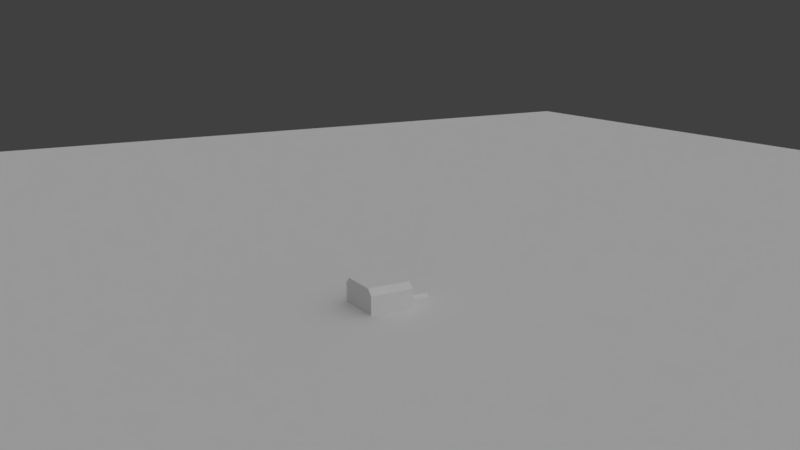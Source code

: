 # Source: ST4118M1804-A.blend  (saved by Blender 2.79.0; exported with 4.5.12 LTS)
import bpy
from mathutils import Matrix  # noqa: F401  (used for matrix-valued properties, if any)

bpy.ops.wm.read_factory_settings(use_empty=True)
scene = bpy.context.scene
scene.name = 'Scene'

# ---- collections
col_collection_1 = bpy.data.collections.new('Collection 1'); scene.collection.children.link(col_collection_1)
col_collection_2 = bpy.data.collections.new('Collection 2'); scene.collection.children.link(col_collection_2)
col_collection_2.hide_render = True
col_collection_2.hide_viewport = True
col_collection_3 = bpy.data.collections.new('Collection 3'); scene.collection.children.link(col_collection_3)
col_collection_3.hide_render = True
col_collection_3.hide_viewport = True
col_collection_4 = bpy.data.collections.new('Collection 4'); scene.collection.children.link(col_collection_4)
col_collection_4.hide_render = True
col_collection_4.hide_viewport = True
col_collection_5 = bpy.data.collections.new('Collection 5'); scene.collection.children.link(col_collection_5)
col_collection_5.hide_render = True
col_collection_5.hide_viewport = True
col_collection_6 = bpy.data.collections.new('Collection 6'); scene.collection.children.link(col_collection_6)
col_collection_6.hide_render = True
col_collection_6.hide_viewport = True
col_collection_7 = bpy.data.collections.new('Collection 7'); scene.collection.children.link(col_collection_7)
col_collection_7.hide_render = True
col_collection_7.hide_viewport = True
col_collection_8 = bpy.data.collections.new('Collection 8'); scene.collection.children.link(col_collection_8)
col_collection_8.hide_render = True
col_collection_8.hide_viewport = True
col_collection_9 = bpy.data.collections.new('Collection 9'); scene.collection.children.link(col_collection_9)
col_collection_9.hide_render = True
col_collection_9.hide_viewport = True
col_collection_10 = bpy.data.collections.new('Collection 10'); scene.collection.children.link(col_collection_10)
col_collection_10.hide_render = True
col_collection_10.hide_viewport = True
col_collection_11 = bpy.data.collections.new('Collection 11'); scene.collection.children.link(col_collection_11)
col_collection_11.hide_render = True
col_collection_11.hide_viewport = True
col_collection_12 = bpy.data.collections.new('Collection 12'); scene.collection.children.link(col_collection_12)
col_collection_12.hide_render = True
col_collection_12.hide_viewport = True
col_collection_13 = bpy.data.collections.new('Collection 13'); scene.collection.children.link(col_collection_13)
col_collection_13.hide_render = True
col_collection_13.hide_viewport = True
col_collection_14 = bpy.data.collections.new('Collection 14'); scene.collection.children.link(col_collection_14)
col_collection_14.hide_render = True
col_collection_14.hide_viewport = True
col_collection_15 = bpy.data.collections.new('Collection 15'); scene.collection.children.link(col_collection_15)
col_collection_15.hide_render = True
col_collection_15.hide_viewport = True
col_collection_16 = bpy.data.collections.new('Collection 16'); scene.collection.children.link(col_collection_16)
col_collection_16.hide_render = True
col_collection_16.hide_viewport = True
col_collection_17 = bpy.data.collections.new('Collection 17'); scene.collection.children.link(col_collection_17)
col_collection_17.hide_render = True
col_collection_17.hide_viewport = True
col_collection_18 = bpy.data.collections.new('Collection 18'); scene.collection.children.link(col_collection_18)
col_collection_18.hide_render = True
col_collection_18.hide_viewport = True
col_collection_19 = bpy.data.collections.new('Collection 19'); scene.collection.children.link(col_collection_19)
col_collection_19.hide_render = True
col_collection_19.hide_viewport = True
col_collection_20 = bpy.data.collections.new('Collection 20'); scene.collection.children.link(col_collection_20)
col_collection_20.hide_render = True
col_collection_20.hide_viewport = True

# ---- world
world_world = bpy.data.worlds.new('World'); scene.world = world_world
world_world.color = (0.05088, 0.05088, 0.05088)
world_world.use_sun_shadow = False
world_world.sun_shadow_jitter_overblur = 0.0
world_world.cycles.sampling_method = 'MANUAL'

# ---- cameras
cam_camera_001 = bpy.data.cameras.new('Camera.001')
cam_camera_001.clip_end = 1e+04
cam_camera_001.lens = 35.0
cam_camera_001.sensor_width = 32.0
cam_camera_001.sensor_height = 18.0
cam_camera_001.display_size = 200.0
cam_camera_001.dof.focus_distance = 0.0

# ---- lights
light_sun = bpy.data.lights.new('Sun', 'SUN')
light_sun.transmission_factor = 0.0
light_sun.angle = 3.141
light_sun.energy = 1.5
light_sun.shadow_buffer_clip_start = 0.5
light_sun.shadow_soft_size = 1e+04
light_sun.shadow_cascade_max_distance = 1000.0

# ---- meshes
me_plane = bpy.data.meshes.new('Plane')
me_plane.from_pydata([(-100.0, -100.0, 0.0), (100.0, -100.0, 0.0), (-100.0, 100.0, 0.0), (100.0, 100.0, 0.0)], [], [(0, 1, 3, 2)])
me_plane.materials.append(None)
me_plane.use_remesh_preserve_volume = False
me_plane.use_remesh_preserve_attributes = False
me_plane.use_mirror_vertex_groups = False
me_plane.update()
me_cube_002 = bpy.data.meshes.new('Cube.002')
me_cube_002.from_pydata([(15.5, -14.0, 17.0), (15.79, -14.0, 16.97), (16.07, -14.0, 16.89), (16.33, -14.0, 16.75), (16.56, -14.0, 16.56), (16.75, -14.0, 16.33), (16.89, -14.0, 16.07), (16.97, -14.0, 15.79), (17.0, -14.0, 15.5), (16.97, -14.0, 15.21), (16.89, -14.0, 14.93), (16.75, -14.0, 14.67), (16.56, -14.0, 14.44), (16.33, -14.0, 14.25), (16.07, -14.0, 14.11), (15.79, -14.0, 14.03), (15.5, -14.0, 14.0), (15.21, -14.0, 14.03), (14.93, -14.0, 14.11), (14.67, -14.0, 14.25), (14.44, -14.0, 14.44), (14.25, -14.0, 14.67), (14.11, -14.0, 14.93), (14.03, -14.0, 15.21), (14.0, -14.0, 15.5), (14.03, -14.0, 15.79), (14.11, -14.0, 16.07), (14.25, -14.0, 16.33), (14.44, -14.0, 16.56), (14.67, -14.0, 16.75), (14.93, -14.0, 16.89), (15.21, -14.0, 16.97), (-15.5, -14.0, 17.0), (-15.79, -14.0, 16.97), (-16.07, -14.0, 16.89), (-16.33, -14.0, 16.75), (-16.56, -14.0, 16.56), (-16.75, -14.0, 16.33), (-16.89, -14.0, 16.07), (-16.97, -14.0, 15.79), (-17.0, -14.0, 15.5), (-16.97, -14.0, 15.21), (-16.89, -14.0, 14.93), (-16.75, -14.0, 14.67), (-16.56, -14.0, 14.44), (-16.33, -14.0, 14.25), (-16.07, -14.0, 14.11), (-15.79, -14.0, 14.03), (-15.5, -14.0, 14.0), (-15.21, -14.0, 14.03), (-14.93, -14.0, 14.11), (-14.67, -14.0, 14.25), (-14.44, -14.0, 14.44), (-14.25, -14.0, 14.67), (-14.11, -14.0, 14.93), (-14.03, -14.0, 15.21), (-14.0, -14.0, 15.5), (-14.03, -14.0, 15.79), (-14.11, -14.0, 16.07), (-14.25, -14.0, 16.33), (-14.44, -14.0, 16.56), (-14.67, -14.0, 16.75), (-14.93, -14.0, 16.89), (-15.21, -14.0, 16.97), (15.5, -14.0, -17.0), (15.79, -14.0, -16.97), (16.07, -14.0, -16.89), (16.33, -14.0, -16.75), (16.56, -14.0, -16.56), (16.75, -14.0, -16.33), (16.89, -14.0, -16.07), (16.97, -14.0, -15.79), (17.0, -14.0, -15.5), (16.97, -14.0, -15.21), (16.89, -14.0, -14.93), (16.75, -14.0, -14.67), (16.56, -14.0, -14.44), (16.33, -14.0, -14.25), (16.07, -14.0, -14.11), (15.79, -14.0, -14.03), (15.5, -14.0, -14.0), (15.21, -14.0, -14.03), (14.93, -14.0, -14.11), (14.67, -14.0, -14.25), (14.44, -14.0, -14.44), (14.25, -14.0, -14.67), (14.11, -14.0, -14.93), (14.03, -14.0, -15.21), (14.0, -14.0, -15.5), (14.03, -14.0, -15.79), (14.11, -14.0, -16.07), (14.25, -14.0, -16.33), (14.44, -14.0, -16.56), (14.67, -14.0, -16.75), (14.93, -14.0, -16.89), (15.21, -14.0, -16.97), (-15.5, -14.0, -17.0), (-15.79, -14.0, -16.97), (-16.07, -14.0, -16.89), (-16.33, -14.0, -16.75), (-16.56, -14.0, -16.56), (-16.75, -14.0, -16.33), (-16.89, -14.0, -16.07), (-16.97, -14.0, -15.79), (-17.0, -14.0, -15.5), (-16.97, -14.0, -15.21), (-16.89, -14.0, -14.93), (-16.75, -14.0, -14.67), (-16.56, -14.0, -14.44), (-16.33, -14.0, -14.25), (-16.07, -14.0, -14.11), (-15.79, -14.0, -14.03), (-15.5, -14.0, -14.0), (-15.21, -14.0, -14.03), (-14.93, -14.0, -14.11), (-14.67, -14.0, -14.25), (-14.44, -14.0, -14.44), (-14.25, -14.0, -14.67), (-14.11, -14.0, -14.93), (-14.03, -14.0, -15.21), (-14.0, -14.0, -15.5), (-14.03, -14.0, -15.79), (-14.11, -14.0, -16.07), (-14.25, -14.0, -16.33), (-14.44, -14.0, -16.56), (-14.67, -14.0, -16.75), (-14.93, -14.0, -16.89), (-15.21, -14.0, -16.97), (0.0, -45.0, 2.5), (0.4877, -45.0, 2.452), (0.9567, -45.0, 2.31), (1.389, -45.0, 2.079), (1.768, -45.0, 1.768), (2.079, -45.0, 1.389), (2.31, -45.0, 0.9567), (2.452, -45.0, 0.4877), (2.5, -45.0, 1.013e-07), (2.452, -45.0, -0.4877), (2.31, -45.0, -0.9567), (2.079, -45.0, -1.389), (1.768, -45.0, -1.768), (1.389, -45.0, -2.079), (0.9567, -45.0, -2.31), (0.4877, -45.0, -2.452), (-8.146e-07, -45.0, -2.5), (-0.4877, -45.0, -2.452), (-0.9567, -45.0, -2.31), (-1.389, -45.0, -2.079), (-1.768, -45.0, -1.768), (-2.079, -45.0, -1.389), (-2.31, -45.0, -0.9567), (-2.452, -45.0, -0.4877), (-2.5, -45.0, 2.327e-06), (-2.452, -45.0, 0.4877), (-2.31, -45.0, 0.9567), (-2.079, -45.0, 1.389), (-1.768, -45.0, 1.768), (-1.389, -45.0, 2.079), (-0.9567, -45.0, 2.31), (-0.4877, -45.0, 2.452), (0.0, -21.0, 11.0), (2.146, -21.0, 10.79), (4.21, -21.0, 10.16), (6.111, -21.0, 9.146), (7.778, -21.0, 7.778), (9.146, -21.0, 6.111), (10.16, -21.0, 4.21), (10.79, -21.0, 2.146), (11.0, -21.0, 7.431e-07), (10.79, -21.0, -2.146), (10.16, -21.0, -4.21), (9.146, -21.0, -6.111), (7.778, -21.0, -7.778), (6.111, -21.0, -9.146), (4.21, -21.0, -10.16), (2.146, -21.0, -10.79), (-3.584e-06, -21.0, -11.0), (-2.146, -21.0, -10.79), (-4.21, -21.0, -10.16), (-6.111, -21.0, -9.146), (-7.778, -21.0, -7.778), (-9.146, -21.0, -6.111), (-10.16, -21.0, -4.21), (-10.79, -21.0, -2.146), (-11.0, -21.0, 1.053e-05), (-10.79, -21.0, 2.146), (-10.16, -21.0, 4.21), (-9.146, -21.0, 6.111), (-7.778, -21.0, 7.778), (-6.111, -21.0, 9.146), (-4.21, -21.0, 10.16), (-2.146, -21.0, 10.79), (-21.15, -19.0, -16.15), (-16.15, -19.0, -21.15), (-16.15, -19.0, 21.15), (-21.15, -19.0, 16.15), (-16.15, 19.0, -21.15), (-21.15, 19.0, -16.15), (-21.15, 19.0, 16.15), (-16.15, 19.0, 21.15), (16.15, -19.0, -21.15), (21.15, -19.0, -16.15), (21.15, -19.0, 16.15), (16.15, -19.0, 21.15), (21.15, 19.0, -16.15), (16.15, 19.0, -21.15), (16.15, 19.0, 21.15), (21.15, 19.0, 16.15), (11.0, -19.0, 8.305e-07), (10.79, -19.0, 2.146), (10.79, -19.0, -2.146), (10.16, -19.0, -4.21), (9.146, -19.0, -6.111), (7.778, -19.0, -7.778), (6.111, -19.0, -9.146), (4.21, -19.0, -10.16), (2.146, -19.0, -10.79), (-3.584e-06, -19.0, -11.0), (-2.146, -19.0, -10.79), (-4.21, -19.0, -10.16), (-6.111, -19.0, -9.146), (-10.16, -19.0, -4.21), (-9.146, -19.0, -6.111), (-7.778, -19.0, -7.778), (-10.79, -19.0, 2.146), (-11.0, -19.0, 1.062e-05), (-10.79, -19.0, -2.146), (10.16, -19.0, 4.21), (9.146, -19.0, 6.111), (-10.16, -19.0, 4.21), (7.778, -19.0, 7.778), (-9.146, -19.0, 6.111), (-7.778, -19.0, 7.778), (-6.111, -19.0, 9.146), (6.111, -19.0, 9.146), (4.21, -19.0, 10.16), (-2.146, -19.0, 10.79), (-4.21, -19.0, 10.16), (2.146, -19.0, 10.79), (0.0, -19.0, 11.0), (-0.9567, -21.0, 2.31), (0.0, -21.0, 2.5), (-0.4877, -21.0, 2.452), (-2.079, -21.0, -1.389), (-1.768, -21.0, -1.768), (-2.31, -21.0, -0.9567), (-1.389, -21.0, -2.079), (-8.146e-07, -21.0, -2.5), (0.4877, -21.0, -2.452), (-0.4877, -21.0, -2.452), (2.452, -21.0, 0.4877), (1.768, -21.0, 1.768), (1.389, -21.0, 2.079), (0.9567, -21.0, -2.31), (2.31, -21.0, 0.9567), (-2.079, -21.0, 1.389), (-1.768, -21.0, 1.768), (0.4877, -21.0, 2.452), (-2.31, -21.0, 0.9567), (2.31, -21.0, -0.9567), (2.452, -21.0, -0.4877), (2.079, -21.0, -1.389), (2.5, -21.0, 2.627e-07), (-2.452, -21.0, -0.4877), (-1.389, -21.0, 2.079), (-0.9567, -21.0, -2.31), (-2.5, -21.0, 2.488e-06), (2.079, -21.0, 1.389), (1.768, -21.0, -1.768), (1.389, -21.0, -2.079), (-2.452, -21.0, 0.4877), (0.9567, -21.0, 2.31), (16.75, -19.0, -16.33), (16.56, -19.0, -16.56), (16.33, -19.0, -16.75), (16.07, -19.0, -16.89), (15.79, -19.0, -16.97), (15.5, -19.0, -17.0), (14.93, -19.0, -16.89), (15.21, -19.0, -16.97), (14.67, -19.0, -16.75), (14.44, -19.0, -16.56), (14.25, -19.0, -16.33), (-14.44, -19.0, -16.56), (-14.93, -19.0, -16.89), (-14.67, -19.0, -16.75), (-14.25, -19.0, -16.33), (-15.21, -19.0, -16.97), (-15.79, -19.0, -16.97), (-15.5, -19.0, -17.0), (-16.07, -19.0, -16.89), (-16.33, -19.0, -16.75), (-16.56, -19.0, -16.56), (-16.75, -19.0, -16.33), (17.0, -19.0, -15.5), (16.97, -19.0, -15.79), (16.89, -19.0, -16.07), (16.97, -19.0, -15.21), (14.11, -19.0, -16.07), (14.03, -19.0, -15.21), (14.03, -19.0, -15.79), (14.0, -19.0, -15.5), (-14.0, -19.0, -15.5), (-14.03, -19.0, -15.79), (-14.03, -19.0, -15.21), (-14.11, -19.0, -16.07), (-14.11, -19.0, -14.93), (-16.89, -19.0, -16.07), (-16.97, -19.0, -15.21), (-17.0, -19.0, -15.5), (-16.97, -19.0, -15.79), (16.89, -19.0, -14.93), (16.75, -19.0, -14.67), (16.56, -19.0, -14.44), (16.33, -19.0, -14.25), (14.67, -19.0, -14.25), (14.93, -19.0, -14.11), (14.11, -19.0, -14.93), (14.25, -19.0, -14.67), (14.44, -19.0, -14.44), (-14.44, -19.0, -14.44), (-14.25, -19.0, -14.67), (-14.67, -19.0, -14.25), (-16.33, -19.0, -14.25), (-16.56, -19.0, -14.44), (-16.75, -19.0, -14.67), (-16.89, -19.0, -14.93), (16.07, -19.0, -14.11), (15.5, -19.0, 14.0), (15.5, -19.0, -14.0), (15.79, -19.0, -14.03), (15.21, -19.0, -14.03), (-14.93, -19.0, -14.11), (-15.21, -19.0, 14.03), (-15.5, -19.0, 14.0), (-15.5, -19.0, -14.0), (-15.21, -19.0, -14.03), (-15.79, -19.0, 14.03), (-15.79, -19.0, -14.03), (-16.07, -19.0, -14.11), (16.56, -19.0, 14.44), (16.75, -19.0, 14.67), (16.33, -19.0, 14.25), (16.07, -19.0, 14.11), (15.79, -19.0, 14.03), (15.21, -19.0, 14.03), (14.93, -19.0, 14.11), (14.44, -19.0, 14.44), (14.67, -19.0, 14.25), (14.25, -19.0, 14.67), (-14.25, -19.0, 14.67), (-14.44, -19.0, 14.44), (-14.67, -19.0, 14.25), (-14.93, -19.0, 14.11), (-16.07, -19.0, 14.11), (-16.33, -19.0, 14.25), (-16.75, -19.0, 14.67), (-16.56, -19.0, 14.44), (-16.89, -19.0, 14.93), (16.97, -19.0, 15.21), (17.0, -19.0, 15.5), (16.97, -19.0, 15.79), (16.89, -19.0, 14.93), (14.11, -19.0, 14.93), (14.03, -19.0, 15.21), (14.03, -19.0, 15.79), (14.0, -19.0, 15.5), (-14.0, -19.0, 15.5), (-14.03, -19.0, 15.79), (-14.03, -19.0, 15.21), (-14.11, -19.0, 14.93), (-16.89, -19.0, 16.07), (-16.97, -19.0, 15.79), (-16.97, -19.0, 15.21), (-17.0, -19.0, 15.5), (16.75, -19.0, 16.33), (16.89, -19.0, 16.07), (16.33, -19.0, 16.75), (16.56, -19.0, 16.56), (14.44, -19.0, 16.56), (16.07, -19.0, 16.89), (14.67, -19.0, 16.75), (14.25, -19.0, 16.33), (14.11, -19.0, 16.07), (-14.11, -19.0, 16.07), (-14.44, -19.0, 16.56), (-14.25, -19.0, 16.33), (-16.07, -19.0, 16.89), (-16.33, -19.0, 16.75), (-14.67, -19.0, 16.75), (-14.93, -19.0, 16.89), (-16.56, -19.0, 16.56), (-16.75, -19.0, 16.33), (15.79, -19.0, 16.97), (15.5, -19.0, 17.0), (15.21, -19.0, 16.97), (14.93, -19.0, 16.89), (-15.21, -19.0, 16.97), (-15.5, -19.0, 17.0), (-15.79, -19.0, 16.97)], [], [(0, 1, 393, 394), (1, 2, 380, 393), (2, 3, 377, 380), (3, 4, 378, 377), (4, 5, 375, 378), (5, 6, 376, 375), (6, 7, 361, 376), (7, 8, 360, 361), (8, 9, 359, 360), (9, 10, 362, 359), (10, 11, 341, 362), (11, 12, 340, 341), (12, 13, 342, 340), (13, 14, 343, 342), (14, 15, 344, 343), (15, 16, 328, 344), (16, 17, 345, 328), (17, 18, 346, 345), (18, 19, 348, 346), (19, 20, 347, 348), (20, 21, 349, 347), (21, 22, 363, 349), (22, 23, 364, 363), (23, 24, 366, 364), (24, 25, 365, 366), (25, 26, 383, 365), (26, 27, 382, 383), (27, 28, 379, 382), (28, 29, 381, 379), (29, 30, 396, 381), (30, 31, 395, 396), (31, 0, 394, 395), (0, 31, 30, 29, 28, 27, 26, 25, 24, 23, 22, 21, 20, 19, 18, 17, 16, 15, 14, 13, 12, 11, 10, 9, 8, 7, 6, 5, 4, 3, 2, 1), (32, 398, 399, 33), (33, 399, 387, 34), (34, 387, 388, 35), (35, 388, 391, 36), (36, 391, 392, 37), (37, 392, 371, 38), (38, 371, 372, 39), (39, 372, 374, 40), (40, 374, 373, 41), (41, 373, 358, 42), (42, 358, 356, 43), (43, 356, 357, 44), (44, 357, 355, 45), (45, 355, 354, 46), (46, 354, 337, 47), (47, 337, 334, 48), (48, 334, 333, 49), (49, 333, 353, 50), (50, 353, 352, 51), (51, 352, 351, 52), (52, 351, 350, 53), (53, 350, 370, 54), (54, 370, 369, 55), (55, 369, 367, 56), (56, 367, 368, 57), (57, 368, 384, 58), (58, 384, 386, 59), (59, 386, 385, 60), (60, 385, 389, 61), (61, 389, 390, 62), (62, 390, 397, 63), (63, 397, 398, 32), (32, 33, 34, 35, 36, 37, 38, 39, 40, 41, 42, 43, 44, 45, 46, 47, 48, 49, 50, 51, 52, 53, 54, 55, 56, 57, 58, 59, 60, 61, 62, 63), (64, 277, 276, 65), (65, 276, 275, 66), (66, 275, 274, 67), (67, 274, 273, 68), (68, 273, 272, 69), (69, 272, 296, 70), (70, 296, 295, 71), (71, 295, 294, 72), (72, 294, 297, 73), (73, 297, 311, 74), (74, 311, 312, 75), (75, 312, 313, 76), (76, 313, 314, 77), (77, 314, 327, 78), (78, 327, 330, 79), (79, 330, 329, 80), (80, 329, 331, 81), (81, 331, 316, 82), (82, 316, 315, 83), (83, 315, 319, 84), (84, 319, 318, 85), (85, 318, 317, 86), (86, 317, 299, 87), (87, 299, 301, 88), (88, 301, 300, 89), (89, 300, 298, 90), (90, 298, 282, 91), (91, 282, 281, 92), (92, 281, 280, 93), (93, 280, 278, 94), (94, 278, 279, 95), (95, 279, 277, 64), (64, 65, 66, 67, 68, 69, 70, 71, 72, 73, 74, 75, 76, 77, 78, 79, 80, 81, 82, 83, 84, 85, 86, 87, 88, 89, 90, 91, 92, 93, 94, 95), (96, 97, 288, 289), (97, 98, 290, 288), (98, 99, 291, 290), (99, 100, 292, 291), (100, 101, 293, 292), (101, 102, 307, 293), (102, 103, 310, 307), (103, 104, 309, 310), (104, 105, 308, 309), (105, 106, 326, 308), (106, 107, 325, 326), (107, 108, 324, 325), (108, 109, 323, 324), (109, 110, 339, 323), (110, 111, 338, 339), (111, 112, 335, 338), (112, 113, 336, 335), (113, 114, 332, 336), (114, 115, 322, 332), (115, 116, 320, 322), (116, 117, 321, 320), (117, 118, 306, 321), (118, 119, 304, 306), (119, 120, 302, 304), (120, 121, 303, 302), (121, 122, 305, 303), (122, 123, 286, 305), (123, 124, 283, 286), (124, 125, 285, 283), (125, 126, 284, 285), (126, 127, 287, 284), (127, 96, 289, 287), (96, 127, 126, 125, 124, 123, 122, 121, 120, 119, 118, 117, 116, 115, 114, 113, 112, 111, 110, 109, 108, 107, 106, 105, 104, 103, 102, 101, 100, 99, 98, 97), (129, 128, 159, 158, 157, 156, 155, 154, 153, 152, 151, 150, 149, 148, 147, 146, 145, 144, 143, 142, 141, 140, 139, 138, 137, 136, 135, 134, 133, 132, 131, 130), (161, 160, 191, 190, 189, 188, 187, 186, 185, 184, 266, 270, 258, 255, 256, 264, 240, 242, 241, 257, 271, 252, 251, 267, 254, 250, 262, 168, 167, 166, 165, 164, 163, 162), (200, 201, 294, 295, 296, 272, 273, 274, 275, 276, 277, 279, 278, 280, 281, 282, 298, 300, 301, 302, 303, 305, 286, 283, 285, 284, 287, 289, 288, 290, 291, 292, 293, 307, 310, 309, 192, 193), (204, 207, 202, 201), (206, 199, 194, 203), (192, 195, 198, 197), (196, 197, 198, 199, 206, 207, 204, 205), (196, 193, 192, 197), (194, 199, 198, 195), (200, 205, 204, 201), (206, 203, 202, 207), (196, 205, 200, 193), (210, 208, 168, 169), (195, 225, 224, 229, 231, 232, 233, 237, 236, 239, 238, 235, 234, 230, 228, 227, 209, 208, 201, 202, 360, 359, 362, 341, 340, 342, 343, 344, 328, 345, 346, 348, 347, 349, 363, 364, 366, 367, 369, 370, 350, 351, 352, 353, 333, 334, 337, 354, 355, 357, 356, 358, 373, 374), (213, 212, 171, 172), (212, 211, 170, 171), (224, 225, 184, 185), (209, 227, 166, 167), (208, 209, 167, 168), (228, 230, 164, 165), (239, 236, 191, 160), (218, 217, 176, 177), (231, 229, 186, 187), (217, 216, 175, 176), (236, 237, 190, 191), (230, 234, 163, 164), (220, 219, 178, 179), (234, 235, 162, 163), (214, 213, 172, 173), (233, 232, 188, 189), (229, 224, 185, 186), (215, 214, 173, 174), (223, 220, 179, 180), (221, 222, 181, 182), (238, 239, 160, 161), (227, 228, 165, 166), (225, 226, 183, 184), (211, 210, 169, 170), (219, 218, 177, 178), (237, 233, 189, 190), (235, 238, 161, 162), (216, 215, 174, 175), (226, 221, 182, 183), (232, 231, 187, 188), (222, 223, 180, 181), (260, 262, 136, 137), (168, 262, 260, 259, 261, 268, 269, 253, 248, 247, 249, 265, 246, 244, 243, 245, 263, 266, 184, 183, 182, 181, 180, 179, 178, 177, 176, 175, 174, 173, 172, 171, 170, 169), (268, 261, 139, 140), (261, 259, 138, 139), (270, 266, 152, 153), (250, 254, 134, 135), (262, 250, 135, 136), (267, 251, 132, 133), (241, 242, 159, 128), (249, 247, 144, 145), (255, 258, 154, 155), (247, 248, 143, 144), (242, 240, 158, 159), (251, 252, 131, 132), (246, 265, 146, 147), (252, 271, 130, 131), (269, 268, 140, 141), (264, 256, 156, 157), (258, 270, 153, 154), (253, 269, 141, 142), (244, 246, 147, 148), (245, 243, 149, 150), (254, 267, 133, 134), (257, 241, 128, 129), (266, 263, 151, 152), (259, 260, 137, 138), (265, 249, 145, 146), (240, 264, 157, 158), (271, 257, 129, 130), (248, 253, 142, 143), (263, 245, 150, 151), (256, 255, 155, 156), (243, 244, 148, 149), (374, 372, 371, 392, 391, 388, 387, 399, 398, 397, 390, 389, 385, 386, 384, 368, 367, 366, 365, 383, 382, 379, 381, 396, 395, 394, 393, 380, 377, 378, 375, 376, 361, 360, 202, 203, 194, 195), (192, 309, 308, 326, 325, 324, 323, 339, 338, 335, 336, 332, 322, 320, 321, 306, 304, 302, 301, 299, 317, 318, 319, 315, 316, 331, 329, 330, 327, 314, 313, 312, 311, 297, 294, 201, 208, 210, 211, 212, 213, 214, 215, 216, 217, 218, 219, 220, 223, 222, 221, 226, 225, 195)])
me_cube_002.use_remesh_preserve_volume = False
me_cube_002.use_remesh_preserve_attributes = False
me_cube_002.use_mirror_vertex_groups = False
me_cube_002.update()
me_cube = bpy.data.meshes.new('Cube')
me_cube.from_pydata([(-21.15, -19.0, -21.15), (-21.15, -19.0, 21.15), (-21.15, 19.0, -21.15), (-21.15, 19.0, 21.15), (21.15, -19.0, -21.15), (21.15, -19.0, 21.15), (21.15, 19.0, -21.15), (21.15, 19.0, 21.15)], [], [(0, 1, 3, 2), (2, 3, 7, 6), (6, 7, 5, 4), (4, 5, 1, 0), (2, 6, 4, 0), (7, 3, 1, 5)])
me_cube.use_remesh_preserve_volume = False
me_cube.use_remesh_preserve_attributes = False
me_cube.use_mirror_vertex_groups = False
me_cube.update()
me_cylinder_005 = bpy.data.meshes.new('Cylinder.005')
me_cylinder_005.from_pydata([(0.0, 2.0, 2.5), (0.0, -2.0, 2.5), (0.4877, 2.0, 2.452), (0.4877, -2.0, 2.452), (0.9567, 2.0, 2.31), (0.9567, -2.0, 2.31), (1.389, 2.0, 2.079), (1.389, -2.0, 2.079), (1.768, 2.0, 1.768), (1.768, -2.0, 1.768), (2.079, 2.0, 1.389), (2.079, -2.0, 1.389), (2.31, 2.0, 0.9567), (2.31, -2.0, 0.9567), (2.452, 2.0, 0.4877), (2.452, -2.0, 0.4877), (2.5, 2.0, 2.762e-07), (2.5, -2.0, 1.013e-07), (2.452, 2.0, -0.4877), (2.452, -2.0, -0.4877), (2.31, 2.0, -0.9567), (2.31, -2.0, -0.9567), (2.079, 2.0, -1.389), (2.079, -2.0, -1.389), (1.768, 2.0, -1.768), (1.768, -2.0, -1.768), (1.389, 2.0, -2.079), (1.389, -2.0, -2.079), (0.9567, 2.0, -2.31), (0.9567, -2.0, -2.31), (0.4877, 2.0, -2.452), (0.4877, -2.0, -2.452), (-8.146e-07, 2.0, -2.5), (-8.146e-07, -2.0, -2.5), (-0.4877, 2.0, -2.452), (-0.4877, -2.0, -2.452), (-0.9567, 2.0, -2.31), (-0.9567, -2.0, -2.31), (-1.389, 2.0, -2.079), (-1.389, -2.0, -2.079), (-1.768, 2.0, -1.768), (-1.768, -2.0, -1.768), (-2.079, 2.0, -1.389), (-2.079, -2.0, -1.389), (-2.31, 2.0, -0.9567), (-2.31, -2.0, -0.9567), (-2.452, 2.0, -0.4877), (-2.452, -2.0, -0.4877), (-2.5, 2.0, 2.501e-06), (-2.5, -2.0, 2.327e-06), (-2.452, 2.0, 0.4877), (-2.452, -2.0, 0.4877), (-2.31, 2.0, 0.9567), (-2.31, -2.0, 0.9567), (-2.079, 2.0, 1.389), (-2.079, -2.0, 1.389), (-1.768, 2.0, 1.768), (-1.768, -2.0, 1.768), (-1.389, 2.0, 2.079), (-1.389, -2.0, 2.079), (-0.9567, 2.0, 2.31), (-0.9567, -2.0, 2.31), (-0.4877, 2.0, 2.452), (-0.4877, -2.0, 2.452)], [], [(0, 1, 3, 2), (2, 3, 5, 4), (4, 5, 7, 6), (6, 7, 9, 8), (8, 9, 11, 10), (10, 11, 13, 12), (12, 13, 15, 14), (14, 15, 17, 16), (16, 17, 19, 18), (18, 19, 21, 20), (20, 21, 23, 22), (22, 23, 25, 24), (24, 25, 27, 26), (26, 27, 29, 28), (28, 29, 31, 30), (30, 31, 33, 32), (32, 33, 35, 34), (34, 35, 37, 36), (36, 37, 39, 38), (38, 39, 41, 40), (40, 41, 43, 42), (42, 43, 45, 44), (44, 45, 47, 46), (46, 47, 49, 48), (48, 49, 51, 50), (50, 51, 53, 52), (52, 53, 55, 54), (54, 55, 57, 56), (56, 57, 59, 58), (58, 59, 61, 60), (3, 1, 63, 61, 59, 57, 55, 53, 51, 49, 47, 45, 43, 41, 39, 37, 35, 33, 31, 29, 27, 25, 23, 21, 19, 17, 15, 13, 11, 9, 7, 5), (60, 61, 63, 62), (62, 63, 1, 0), (0, 2, 4, 6, 8, 10, 12, 14, 16, 18, 20, 22, 24, 26, 28, 30, 32, 34, 36, 38, 40, 42, 44, 46, 48, 50, 52, 54, 56, 58, 60, 62)])
me_cylinder_005.use_remesh_preserve_volume = False
me_cylinder_005.use_remesh_preserve_attributes = False
me_cylinder_005.use_mirror_vertex_groups = False
me_cylinder_005.update()
me_cylinder = bpy.data.meshes.new('Cylinder')
me_cylinder.from_pydata([(0.0, 2.0, 11.0), (0.0, -2.0, 11.0), (2.146, 2.0, 10.79), (2.146, -2.0, 10.79), (4.21, 2.0, 10.16), (4.21, -2.0, 10.16), (6.111, 2.0, 9.146), (6.111, -2.0, 9.146), (7.778, 2.0, 7.778), (7.778, -2.0, 7.778), (9.146, 2.0, 6.111), (9.146, -2.0, 6.111), (10.16, 2.0, 4.21), (10.16, -2.0, 4.21), (10.79, 2.0, 2.146), (10.79, -2.0, 2.146), (11.0, 2.0, 9.179e-07), (11.0, -2.0, 7.431e-07), (10.79, 2.0, -2.146), (10.79, -2.0, -2.146), (10.16, 2.0, -4.21), (10.16, -2.0, -4.21), (9.146, 2.0, -6.111), (9.146, -2.0, -6.111), (7.778, 2.0, -7.778), (7.778, -2.0, -7.778), (6.111, 2.0, -9.146), (6.111, -2.0, -9.146), (4.21, 2.0, -10.16), (4.21, -2.0, -10.16), (2.146, 2.0, -10.79), (2.146, -2.0, -10.79), (-3.584e-06, 2.0, -11.0), (-3.584e-06, -2.0, -11.0), (-2.146, 2.0, -10.79), (-2.146, -2.0, -10.79), (-4.21, 2.0, -10.16), (-4.21, -2.0, -10.16), (-6.111, 2.0, -9.146), (-6.111, -2.0, -9.146), (-7.778, 2.0, -7.778), (-7.778, -2.0, -7.778), (-9.146, 2.0, -6.111), (-9.146, -2.0, -6.111), (-10.16, 2.0, -4.21), (-10.16, -2.0, -4.21), (-10.79, 2.0, -2.146), (-10.79, -2.0, -2.146), (-11.0, 2.0, 1.071e-05), (-11.0, -2.0, 1.053e-05), (-10.79, 2.0, 2.146), (-10.79, -2.0, 2.146), (-10.16, 2.0, 4.21), (-10.16, -2.0, 4.21), (-9.146, 2.0, 6.111), (-9.146, -2.0, 6.111), (-7.778, 2.0, 7.778), (-7.778, -2.0, 7.778), (-6.111, 2.0, 9.146), (-6.111, -2.0, 9.146), (-4.21, 2.0, 10.16), (-4.21, -2.0, 10.16), (-2.146, 2.0, 10.79), (-2.146, -2.0, 10.79)], [], [(0, 1, 3, 2), (2, 3, 5, 4), (4, 5, 7, 6), (6, 7, 9, 8), (8, 9, 11, 10), (10, 11, 13, 12), (12, 13, 15, 14), (14, 15, 17, 16), (16, 17, 19, 18), (18, 19, 21, 20), (20, 21, 23, 22), (22, 23, 25, 24), (24, 25, 27, 26), (26, 27, 29, 28), (28, 29, 31, 30), (30, 31, 33, 32), (32, 33, 35, 34), (34, 35, 37, 36), (36, 37, 39, 38), (38, 39, 41, 40), (40, 41, 43, 42), (42, 43, 45, 44), (44, 45, 47, 46), (46, 47, 49, 48), (48, 49, 51, 50), (50, 51, 53, 52), (52, 53, 55, 54), (54, 55, 57, 56), (56, 57, 59, 58), (58, 59, 61, 60), (3, 1, 63, 61, 59, 57, 55, 53, 51, 49, 47, 45, 43, 41, 39, 37, 35, 33, 31, 29, 27, 25, 23, 21, 19, 17, 15, 13, 11, 9, 7, 5), (60, 61, 63, 62), (62, 63, 1, 0), (0, 2, 4, 6, 8, 10, 12, 14, 16, 18, 20, 22, 24, 26, 28, 30, 32, 34, 36, 38, 40, 42, 44, 46, 48, 50, 52, 54, 56, 58, 60, 62)])
me_cylinder.use_remesh_preserve_volume = False
me_cylinder.use_remesh_preserve_attributes = False
me_cylinder.use_mirror_vertex_groups = False
me_cylinder.update()
me_cylinder_006 = bpy.data.meshes.new('Cylinder.006')
me_cylinder_006.from_pydata([(0.0, 3.0, 1.5), (0.0, -3.0, 1.5), (0.2926, 3.0, 1.471), (0.2926, -3.0, 1.471), (0.574, 3.0, 1.386), (0.574, -3.0, 1.386), (0.8334, 3.0, 1.247), (0.8334, -3.0, 1.247), (1.061, 3.0, 1.061), (1.061, -3.0, 1.061), (1.247, 3.0, 0.8334), (1.247, -3.0, 0.8334), (1.386, 3.0, 0.574), (1.386, -3.0, 0.574), (1.471, 3.0, 0.2926), (1.471, -3.0, 0.2926), (1.5, 3.0, 2.444e-07), (1.5, -3.0, -1.789e-08), (1.471, 3.0, -0.2926), (1.471, -3.0, -0.2926), (1.386, 3.0, -0.574), (1.386, -3.0, -0.574), (1.247, 3.0, -0.8334), (1.247, -3.0, -0.8334), (1.061, 3.0, -1.061), (1.061, -3.0, -1.061), (0.8334, 3.0, -1.247), (0.8334, -3.0, -1.247), (0.574, 3.0, -1.386), (0.574, -3.0, -1.386), (0.2926, 3.0, -1.471), (0.2926, -3.0, -1.471), (-4.888e-07, 3.0, -1.5), (-4.888e-07, -3.0, -1.5), (-0.2926, 3.0, -1.471), (-0.2926, -3.0, -1.471), (-0.574, 3.0, -1.386), (-0.574, -3.0, -1.386), (-0.8334, 3.0, -1.247), (-0.8334, -3.0, -1.247), (-1.061, 3.0, -1.061), (-1.061, -3.0, -1.061), (-1.247, 3.0, -0.8334), (-1.247, -3.0, -0.8334), (-1.386, 3.0, -0.574), (-1.386, -3.0, -0.574), (-1.471, 3.0, -0.2926), (-1.471, -3.0, -0.2926), (-1.5, 3.0, 1.58e-06), (-1.5, -3.0, 1.317e-06), (-1.471, 3.0, 0.2926), (-1.471, -3.0, 0.2926), (-1.386, 3.0, 0.574), (-1.386, -3.0, 0.574), (-1.247, 3.0, 0.8334), (-1.247, -3.0, 0.8334), (-1.061, 3.0, 1.061), (-1.061, -3.0, 1.061), (-0.8334, 3.0, 1.247), (-0.8334, -3.0, 1.247), (-0.574, 3.0, 1.386), (-0.574, -3.0, 1.386), (-0.2926, 3.0, 1.471), (-0.2926, -3.0, 1.471)], [], [(0, 1, 3, 2), (2, 3, 5, 4), (4, 5, 7, 6), (6, 7, 9, 8), (8, 9, 11, 10), (10, 11, 13, 12), (12, 13, 15, 14), (14, 15, 17, 16), (16, 17, 19, 18), (18, 19, 21, 20), (20, 21, 23, 22), (22, 23, 25, 24), (24, 25, 27, 26), (26, 27, 29, 28), (28, 29, 31, 30), (30, 31, 33, 32), (32, 33, 35, 34), (34, 35, 37, 36), (36, 37, 39, 38), (38, 39, 41, 40), (40, 41, 43, 42), (42, 43, 45, 44), (44, 45, 47, 46), (46, 47, 49, 48), (48, 49, 51, 50), (50, 51, 53, 52), (52, 53, 55, 54), (54, 55, 57, 56), (56, 57, 59, 58), (58, 59, 61, 60), (3, 1, 63, 61, 59, 57, 55, 53, 51, 49, 47, 45, 43, 41, 39, 37, 35, 33, 31, 29, 27, 25, 23, 21, 19, 17, 15, 13, 11, 9, 7, 5), (60, 61, 63, 62), (62, 63, 1, 0), (0, 2, 4, 6, 8, 10, 12, 14, 16, 18, 20, 22, 24, 26, 28, 30, 32, 34, 36, 38, 40, 42, 44, 46, 48, 50, 52, 54, 56, 58, 60, 62)])
me_cylinder_006.use_remesh_preserve_volume = False
me_cylinder_006.use_remesh_preserve_attributes = False
me_cylinder_006.use_mirror_vertex_groups = False
me_cylinder_006.update()

# ---- objects
ob_camera = bpy.data.objects.new('Camera', cam_camera_001)
ob_sun = bpy.data.objects.new('Sun', light_sun)
ob_floor_render = bpy.data.objects.new('Floor Render', me_plane)
ob_nema17 = bpy.data.objects.new('NEMA17', me_cube_002)
ob_center_mirror = bpy.data.objects.new('Center Mirror', None)
ob_nema17_ref = bpy.data.objects.new('NEMA17 Ref', me_cube)
ob_driveshaft = bpy.data.objects.new('Driveshaft', me_cylinder_005)
ob_hub_cap = bpy.data.objects.new('Hub Cap', me_cylinder)
ob_m3_hole = bpy.data.objects.new('M3 Hole ', me_cylinder_006)
ob_center_mirror_001 = bpy.data.objects.new('Center Mirror.001', None)

# ---- transforms, parenting, visibility, modifiers, constraints
ob_camera.location = (-592.5, 326.3, 234.8)
ob_camera.rotation_euler = (1.327, 1.645e-07, -2.099)
ob_camera.hide_viewport = True
ob_camera.lineart.crease_threshold = 0.0
ob_sun.location = (0.0, 0.0, 993.5)
ob_sun.rotation_euler = (0.0, 1.138, 3.84)
ob_sun.hide_viewport = True
ob_sun.lineart.crease_threshold = 0.0
ob_floor_render.location = (0.0, 0.0, 0.0)
ob_floor_render.scale = (10.0, 10.0, 10.0)
ob_floor_render.hide_viewport = True
ob_floor_render.lineart.crease_threshold = 0.0
ob_nema17.location = (0.0, 0.0, 0.0)
ob_nema17.lineart.crease_threshold = 0.0
ob_center_mirror.location = (0.0, 0.0, 0.0)
ob_center_mirror.empty_image_offset = (0.0, 0.0)
ob_center_mirror.hide_viewport = True
ob_center_mirror.lineart.crease_threshold = 0.0
ob_nema17_ref.location = (0.0, 0.0, 0.0)
ob_nema17_ref.lineart.crease_threshold = 0.0
_m = ob_nema17_ref.modifiers.new('Body Bevel', 'BEVEL')
_m.width = 5.0
_m.width_pct = 5.0
_m.limit_method = 'WEIGHT'
_m.spread = 0.0
_m = ob_nema17_ref.modifiers.new('Cap Union', 'BOOLEAN')
_m.object = ob_hub_cap
_m.operation = 'UNION'
_m.solver = 'FAST'
_m = ob_nema17_ref.modifiers.new('Driveshaft Union', 'BOOLEAN')
_m.object = ob_driveshaft
_m.operation = 'UNION'
_m.solver = 'FAST'
_m = ob_nema17_ref.modifiers.new('M3 Hole Diff', 'BOOLEAN')
_m.object = ob_m3_hole
_m.solver = 'FAST'
ob_driveshaft.parent = ob_nema17_ref
ob_driveshaft.location = (0.0, -32.0, 0.0)
ob_driveshaft.scale = (1.0, 6.5, 1.0)
ob_driveshaft.hide_viewport = True
ob_driveshaft.lineart.crease_threshold = 0.0
ob_hub_cap.parent = ob_nema17_ref
ob_hub_cap.location = (0.0, -19.0, 0.0)
ob_hub_cap.hide_viewport = True
ob_hub_cap.lineart.crease_threshold = 0.0
ob_m3_hole.parent = ob_nema17_ref
ob_m3_hole.location = (15.5, -17.0, 15.5)
ob_m3_hole.scale = (1.0, 1.0, 1.0)
ob_m3_hole.hide_viewport = True
ob_m3_hole.lineart.crease_threshold = 0.0
_m = ob_m3_hole.modifiers.new('Mirror', 'MIRROR')
_m.use_axis = (True, False, True)
_m.merge_threshold = 1.164e-10
_m.mirror_object = ob_center_mirror
ob_center_mirror_001.location = (0.0, 0.0, 0.0)
ob_center_mirror_001.empty_image_offset = (0.0, 0.0)
ob_center_mirror_001.hide_viewport = True
ob_center_mirror_001.lineart.crease_threshold = 0.0

# ---- collection membership
col_collection_1.objects.link(ob_camera)
col_collection_1.objects.link(ob_sun)
col_collection_1.objects.link(ob_floor_render)
col_collection_1.objects.link(ob_nema17)
col_collection_2.objects.link(ob_sun)
col_collection_3.objects.link(ob_sun)
col_collection_4.objects.link(ob_sun)
col_collection_5.objects.link(ob_sun)
col_collection_6.objects.link(ob_sun)
col_collection_7.objects.link(ob_sun)
col_collection_8.objects.link(ob_sun)
col_collection_9.objects.link(ob_sun)
col_collection_10.objects.link(ob_sun)
col_collection_11.objects.link(ob_sun)
col_collection_12.objects.link(ob_sun)
col_collection_13.objects.link(ob_sun)
col_collection_14.objects.link(ob_sun)
col_collection_15.objects.link(ob_sun)
col_collection_16.objects.link(ob_sun)
col_collection_17.objects.link(ob_sun)
col_collection_18.objects.link(ob_sun)
col_collection_19.objects.link(ob_sun)
col_collection_20.objects.link(ob_center_mirror)
col_collection_20.objects.link(ob_nema17_ref)
col_collection_20.objects.link(ob_driveshaft)
col_collection_20.objects.link(ob_hub_cap)
col_collection_20.objects.link(ob_m3_hole)
col_collection_20.objects.link(ob_sun)
col_collection_20.objects.link(ob_center_mirror_001)
def _layer_coll(name, lc=None):
    lc = lc or bpy.context.view_layer.layer_collection
    for c in lc.children:
        if c.name == name: return c
        r = _layer_coll(name, c)
        if r: return r
_layer_coll('Collection 2').indirect_only = True
_layer_coll('Collection 3').indirect_only = True
_layer_coll('Collection 4').indirect_only = True
_layer_coll('Collection 5').indirect_only = True
_layer_coll('Collection 6').indirect_only = True
_layer_coll('Collection 7').indirect_only = True
_layer_coll('Collection 8').indirect_only = True
_layer_coll('Collection 9').indirect_only = True
_layer_coll('Collection 10').indirect_only = True
_layer_coll('Collection 11').indirect_only = True
_layer_coll('Collection 12').indirect_only = True
_layer_coll('Collection 13').indirect_only = True
_layer_coll('Collection 14').indirect_only = True
_layer_coll('Collection 15').indirect_only = True
_layer_coll('Collection 16').indirect_only = True
_layer_coll('Collection 17').indirect_only = True
_layer_coll('Collection 18').indirect_only = True
_layer_coll('Collection 19').indirect_only = True
_layer_coll('Collection 20').indirect_only = True

# ---- scene / render settings (as saved in the file)
scene.camera = ob_camera
scene.frame_start = 1; scene.frame_end = 250; scene.frame_set(1)
scene.render.engine = 'CYCLES'
scene.render.image_settings.compression = 100
scene.render.resolution_x = 3840
scene.render.resolution_y = 2160
scene.render.dither_intensity = 0.0
scene.cycles.use_denoising = False
scene.cycles.samples = 576
scene.cycles.sampling_pattern = 'TABULATED_SOBOL'
scene.cycles.use_adaptive_sampling = False
scene.cycles.use_light_tree = False
scene.cycles.blur_glossy = 0.0
scene.cycles.max_bounces = 128
scene.cycles.diffuse_bounces = 128
scene.cycles.glossy_bounces = 128
scene.cycles.transmission_bounces = 128
scene.cycles.volume_bounces = 128
scene.cycles.transparent_max_bounces = 128
scene.cycles.sample_clamp_indirect = 0.0
scene.view_settings.view_transform = 'Standard'
scene.unit_settings.scale_length = 0.001
bpy.context.view_layer.update()
